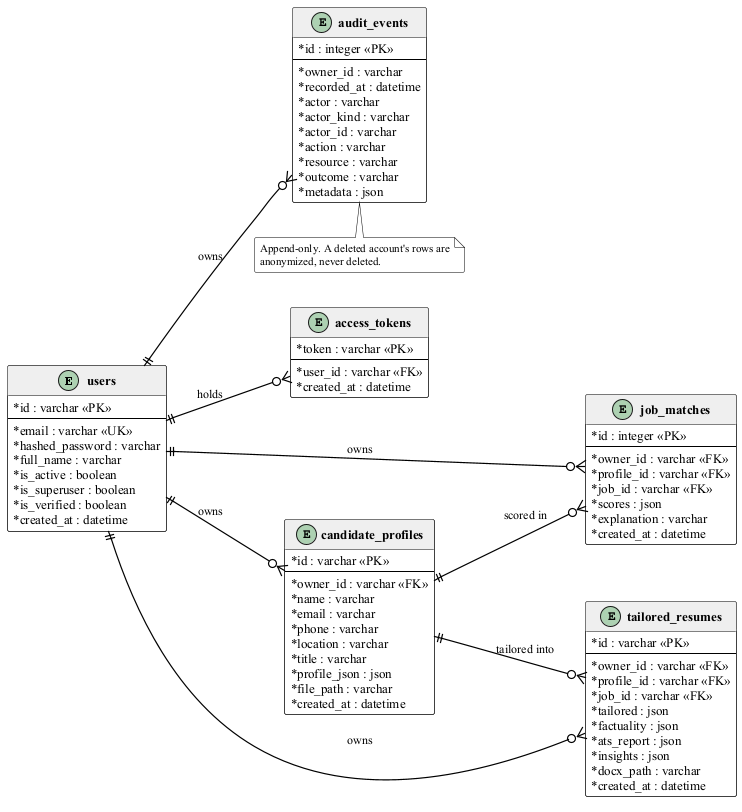

The diagram above was rendered by PlantUML. Its source (embedded in the PNG):
@startuml erd-account-data
' The entity-relationship diagram of the records an account owns.
'
' Six of the eleven tables hold the account's own data. Each carries owner_id,
' which is the account that owns the row; it is indexed and not null, because
' a row with no owner cannot be read safely. The read is always filtered by it,
' and the filter lives in the accessor rather than in the route.

!include _style.puml
left to right direction

entity users {
  * id : varchar <<PK>>
  --
  * email : varchar <<UK>>
  * hashed_password : varchar
  * full_name : varchar
  * is_active : boolean
  * is_superuser : boolean
  * is_verified : boolean
  * created_at : datetime
}

entity access_tokens {
  * token : varchar <<PK>>
  --
  * user_id : varchar <<FK>>
  * created_at : datetime
}

entity candidate_profiles {
  * id : varchar <<PK>>
  --
  * owner_id : varchar <<FK>>
  * name : varchar
  * email : varchar
  * phone : varchar
  * location : varchar
  * title : varchar
  * profile_json : json
  * file_path : varchar
  * created_at : datetime
}

entity job_matches {
  * id : integer <<PK>>
  --
  * owner_id : varchar <<FK>>
  * profile_id : varchar <<FK>>
  * job_id : varchar <<FK>>
  * scores : json
  * explanation : varchar
  * created_at : datetime
}

entity tailored_resumes {
  * id : varchar <<PK>>
  --
  * owner_id : varchar <<FK>>
  * profile_id : varchar <<FK>>
  * job_id : varchar <<FK>>
  * tailored : json
  * factuality : json
  * ats_report : json
  * insights : json
  * docx_path : varchar
  * created_at : datetime
}

entity audit_events {
  * id : integer <<PK>>
  --
  * owner_id : varchar
  * recorded_at : datetime
  * actor : varchar
  * actor_kind : varchar
  * actor_id : varchar
  * action : varchar
  * resource : varchar
  * outcome : varchar
  * metadata : json
}

users ||--o{ access_tokens : holds
users ||--o{ candidate_profiles : owns
users ||--o{ job_matches : owns
users ||--o{ tailored_resumes : owns
users ||--o{ audit_events : owns
candidate_profiles ||--o{ job_matches : scored in
candidate_profiles ||--o{ tailored_resumes : tailored into

note bottom of audit_events
  Append-only. A deleted account's rows are
  anonymized, never deleted.
end note

@enduml